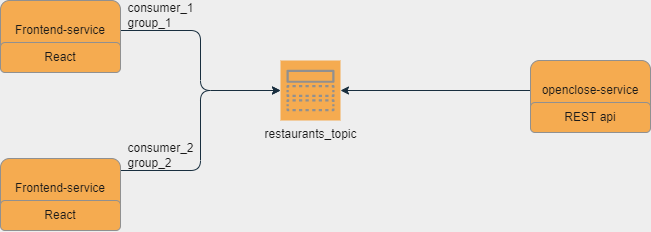

The diagram above was exported from draw.io. Its source (the exported page's mxGraphModel, read from the mxfile embedded in the PNG):
<mxGraphModel dx="1123" dy="672" grid="1" gridSize="10" guides="1" tooltips="1" connect="1" arrows="1" fold="1" page="1" pageScale="1" pageWidth="850" pageHeight="1100" background="#EEEEEE" math="0" shadow="0">
  <root>
    <mxCell id="0" />
    <mxCell id="1" parent="0" />
    <mxCell id="aKiIZ15JRXvnCgPiT9J7-1" value="restaurants_topic" style="outlineConnect=0;fontColor=#1A1A1A;strokeColor=#909090;fillColor=#F5AB50;dashed=0;verticalLabelPosition=bottom;verticalAlign=top;align=center;html=1;fontSize=12;fontStyle=0;aspect=fixed;shape=mxgraph.aws4.resourceIcon;resIcon=mxgraph.aws4.topic;rounded=1;" vertex="1" parent="1">
      <mxGeometry x="320" y="220" width="60" height="60" as="geometry" />
    </mxCell>
    <mxCell id="aKiIZ15JRXvnCgPiT9J7-12" style="edgeStyle=orthogonalEdgeStyle;rounded=1;orthogonalLoop=1;jettySize=auto;html=1;labelBackgroundColor=#EEEEEE;strokeColor=#182E3E;fontColor=#1A1A1A;" edge="1" parent="1" source="aKiIZ15JRXvnCgPiT9J7-5" target="aKiIZ15JRXvnCgPiT9J7-1">
      <mxGeometry relative="1" as="geometry">
        <Array as="points">
          <mxPoint x="240" y="330" />
          <mxPoint x="240" y="250" />
        </Array>
      </mxGeometry>
    </mxCell>
    <mxCell id="aKiIZ15JRXvnCgPiT9J7-5" value="Frontend-service" style="rounded=1;whiteSpace=wrap;html=1;fillColor=#F5AB50;strokeColor=#909090;fontColor=#1A1A1A;" vertex="1" parent="1">
      <mxGeometry x="40" y="318" width="120" height="60" as="geometry" />
    </mxCell>
    <mxCell id="aKiIZ15JRXvnCgPiT9J7-8" value="React" style="rounded=1;whiteSpace=wrap;html=1;fillColor=#F5AB50;strokeColor=#909090;fontColor=#1A1A1A;" vertex="1" parent="1">
      <mxGeometry x="40" y="360" width="120" height="30" as="geometry" />
    </mxCell>
    <mxCell id="aKiIZ15JRXvnCgPiT9J7-11" style="edgeStyle=orthogonalEdgeStyle;rounded=1;orthogonalLoop=1;jettySize=auto;html=1;labelBackgroundColor=#EEEEEE;strokeColor=#182E3E;fontColor=#1A1A1A;" edge="1" parent="1" source="aKiIZ15JRXvnCgPiT9J7-9" target="aKiIZ15JRXvnCgPiT9J7-1">
      <mxGeometry relative="1" as="geometry" />
    </mxCell>
    <mxCell id="aKiIZ15JRXvnCgPiT9J7-9" value="Frontend-service" style="rounded=1;whiteSpace=wrap;html=1;fillColor=#F5AB50;strokeColor=#909090;fontColor=#1A1A1A;" vertex="1" parent="1">
      <mxGeometry x="40" y="160" width="120" height="60" as="geometry" />
    </mxCell>
    <mxCell id="aKiIZ15JRXvnCgPiT9J7-10" value="React" style="rounded=1;whiteSpace=wrap;html=1;fillColor=#F5AB50;strokeColor=#909090;fontColor=#1A1A1A;" vertex="1" parent="1">
      <mxGeometry x="40" y="202" width="120" height="30" as="geometry" />
    </mxCell>
    <mxCell id="aKiIZ15JRXvnCgPiT9J7-16" style="edgeStyle=orthogonalEdgeStyle;rounded=1;orthogonalLoop=1;jettySize=auto;html=1;labelBackgroundColor=#EEEEEE;strokeColor=#182E3E;fontColor=#1A1A1A;" edge="1" parent="1" source="aKiIZ15JRXvnCgPiT9J7-14" target="aKiIZ15JRXvnCgPiT9J7-1">
      <mxGeometry relative="1" as="geometry" />
    </mxCell>
    <mxCell id="aKiIZ15JRXvnCgPiT9J7-14" value="openclose-service" style="rounded=1;whiteSpace=wrap;html=1;fillColor=#F5AB50;strokeColor=#909090;fontColor=#1A1A1A;" vertex="1" parent="1">
      <mxGeometry x="570" y="220" width="120" height="60" as="geometry" />
    </mxCell>
    <mxCell id="aKiIZ15JRXvnCgPiT9J7-15" value="REST api" style="rounded=1;whiteSpace=wrap;html=1;fillColor=#F5AB50;strokeColor=#909090;fontColor=#1A1A1A;" vertex="1" parent="1">
      <mxGeometry x="570" y="262" width="120" height="30" as="geometry" />
    </mxCell>
    <mxCell id="aKiIZ15JRXvnCgPiT9J7-17" value="consumer_1&lt;br&gt;&lt;div style=&quot;text-align: left&quot;&gt;&lt;span&gt;group_1&lt;/span&gt;&lt;/div&gt;" style="text;html=1;align=center;verticalAlign=middle;resizable=0;points=[];autosize=1;strokeColor=none;fillColor=none;fontColor=#1A1A1A;rounded=1;" vertex="1" parent="1">
      <mxGeometry x="160" y="160" width="80" height="30" as="geometry" />
    </mxCell>
    <mxCell id="aKiIZ15JRXvnCgPiT9J7-18" value="consumer_2&lt;br&gt;&lt;div style=&quot;text-align: left&quot;&gt;&lt;span&gt;group_2&lt;/span&gt;&lt;/div&gt;" style="text;html=1;align=center;verticalAlign=middle;resizable=0;points=[];autosize=1;strokeColor=none;fillColor=none;fontColor=#1A1A1A;rounded=1;" vertex="1" parent="1">
      <mxGeometry x="160" y="300" width="80" height="30" as="geometry" />
    </mxCell>
  </root>
</mxGraphModel>